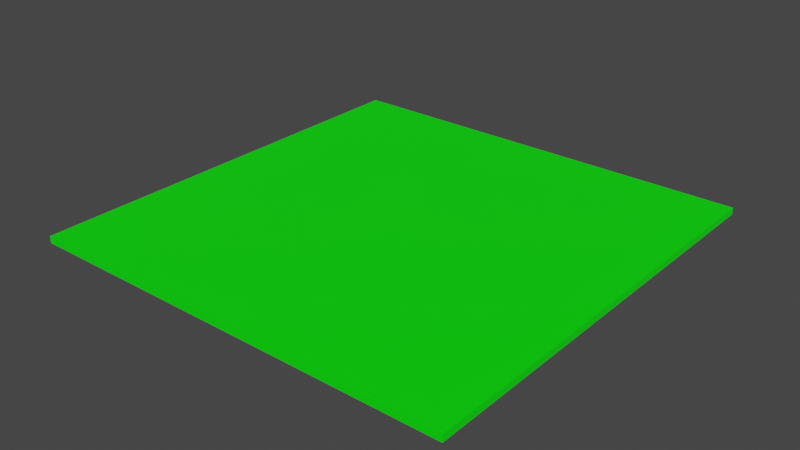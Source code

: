 # Source: Floor64x1x64.blend  (saved by Blender 3.4.6; exported with 4.5.12 LTS)
import bpy
from mathutils import Matrix  # noqa: F401  (used for matrix-valued properties, if any)

bpy.ops.wm.read_factory_settings(use_empty=True)
scene = bpy.context.scene
scene.name = 'Scene'

# ---- collections
col_collection = bpy.data.collections.new('Collection'); scene.collection.children.link(col_collection)

# ---- materials (node trees are filled in below, after node groups)
mat_material = bpy.data.materials.new('Material')

# ---- material node trees
mat_material.use_nodes = True; mat_material.node_tree.nodes.clear()
_N = mat_material.node_tree.nodes; _L = mat_material.node_tree.links
n0 = _N.new('ShaderNodeBsdfPrincipled'); n0.name = 'Principled BSDF'; n0.location = (10, 300)
n0.distribution = 'GGX'
n0.subsurface_method = 'RANDOM_WALK_SKIN'
n0.inputs[0].default_value = (0.0, 1.0, 0.0, 1.0)
n0.inputs[3].default_value = 1.45
n0.inputs[27].default_value = (0.0, 0.0, 0.0, 1.0)
n0.inputs[28].default_value = 1.0
n1 = _N.new('ShaderNodeOutputMaterial'); n1.name = 'Material Output'; n1.location = (300, 300)
_L.new(n0.outputs[0], n1.inputs[0])
n1.is_active_output = True

# ---- world
world_world = bpy.data.worlds.new('World'); scene.world = world_world
world_world.use_nodes = True; world_world.node_tree.nodes.clear()
_N = world_world.node_tree.nodes; _L = world_world.node_tree.links
n0 = _N.new('ShaderNodeOutputWorld'); n0.name = 'World Output'; n0.location = (300, 300)
n1 = _N.new('ShaderNodeBackground'); n1.name = 'Background'; n1.location = (10, 300)
n1.inputs[0].default_value = (0.05088, 0.05088, 0.05088, 1.0)
_L.new(n1.outputs[0], n0.inputs[0])
n0.is_active_output = True
world_world.color = (0.05088, 0.05088, 0.05088)
world_world.use_sun_shadow = False
world_world.sun_shadow_jitter_overblur = 0.0

# ---- meshes
me_cube = bpy.data.meshes.new('Cube')
me_cube.from_pydata([(3155.0, 48.07, 3153.0), (3155.0, 48.07, -3153.0), (3155.0, -48.07, 3153.0), (3155.0, -48.07, -3153.0), (-3155.0, 48.07, 3153.0), (-3155.0, 48.07, -3153.0), (-3155.0, -48.07, 3153.0), (-3155.0, -48.07, -3153.0)], [], [(7, 6, 4, 5), (1, 0, 2, 3), (4, 0, 1, 5), (5, 1, 3, 7), (2, 6, 7, 3), (0, 4, 6, 2)])
_uv = me_cube.uv_layers.new(name='UVMap')
_uv.uv.foreach_set('vector', [0.25, 8.655e-05, 0.5, 8.661e-05, 0.5, 0.25, 0.25, 0.25, 0.25, 0.5, 0.5, 0.5, 0.5, 0.75, 0.25, 0.75, 0.5, 0.25, 0.5, 0.5, 0.25, 0.5, 0.25, 0.25, 8.667e-05, 0.5, 0.25, 0.5, 0.25, 0.75, 8.661e-05, 0.75, 0.5, 0.75, 0.5, 0.9999, 0.25, 0.9999, 0.25, 0.75, 0.5, 0.5, 0.75, 0.5, 0.75, 0.75, 0.5, 0.75])
me_cube.materials.append(mat_material)
me_cube.use_remesh_preserve_volume = False
me_cube.use_remesh_preserve_attributes = False
me_cube.use_mirror_vertex_groups = False
me_cube.update()

# ---- objects
ob_cube = bpy.data.objects.new('Cube', me_cube)

# ---- transforms, parenting, visibility, modifiers, constraints
ob_cube.location = (0.0, 0.0, 0.0)
ob_cube.rotation_euler = (1.571, 0.0, 0.0)
ob_cube.scale = (0.01014, 0.0104, 0.01015)
ob_cube.lock_rotations_4d = False
ob_cube.empty_display_type = 'ARROWS'
ob_cube.lineart.crease_threshold = 0.0

# ---- collection membership
col_collection.objects.link(ob_cube)

# ---- scene / render settings (as saved in the file)
scene.frame_start = 1; scene.frame_end = 250; scene.frame_set(1)
scene.render.engine = 'CYCLES'
scene.cycles.use_denoising = False
scene.cycles.samples = 300
scene.cycles.sampling_pattern = 'TABULATED_SOBOL'
scene.cycles.use_light_tree = False
scene.eevee.use_gtao = True
scene.view_settings.view_transform = 'Filmic'
bpy.context.view_layer.update()

# ---- added for rendering (the .blend has no active camera and no usable light): camera, sun
cam_auto = bpy.data.cameras.new('AutoCamera')
cam_auto.lens = 50.0
cam_auto.sensor_width = 36.0
cam_auto.clip_end = 1469.75
ob_auto_camera = bpy.data.objects.new('AutoCamera', cam_auto)
scene.collection.objects.link(ob_auto_camera)
ob_auto_camera.location = (83.7469, -100.496, 66.9975)
ob_auto_camera.rotation_euler = (1.09748, -7.21219e-08, 0.694738)
scene.camera = ob_auto_camera
light_auto_sun = bpy.data.lights.new('AutoSun', 'SUN')
light_auto_sun.energy = 3.0
light_auto_sun.angle = 0.0523599
ob_auto_sun = bpy.data.objects.new('AutoSun', light_auto_sun)
scene.collection.objects.link(ob_auto_sun)
ob_auto_sun.rotation_euler = (0.872665, 0.174533, 0.523599)
bpy.context.view_layer.update()
